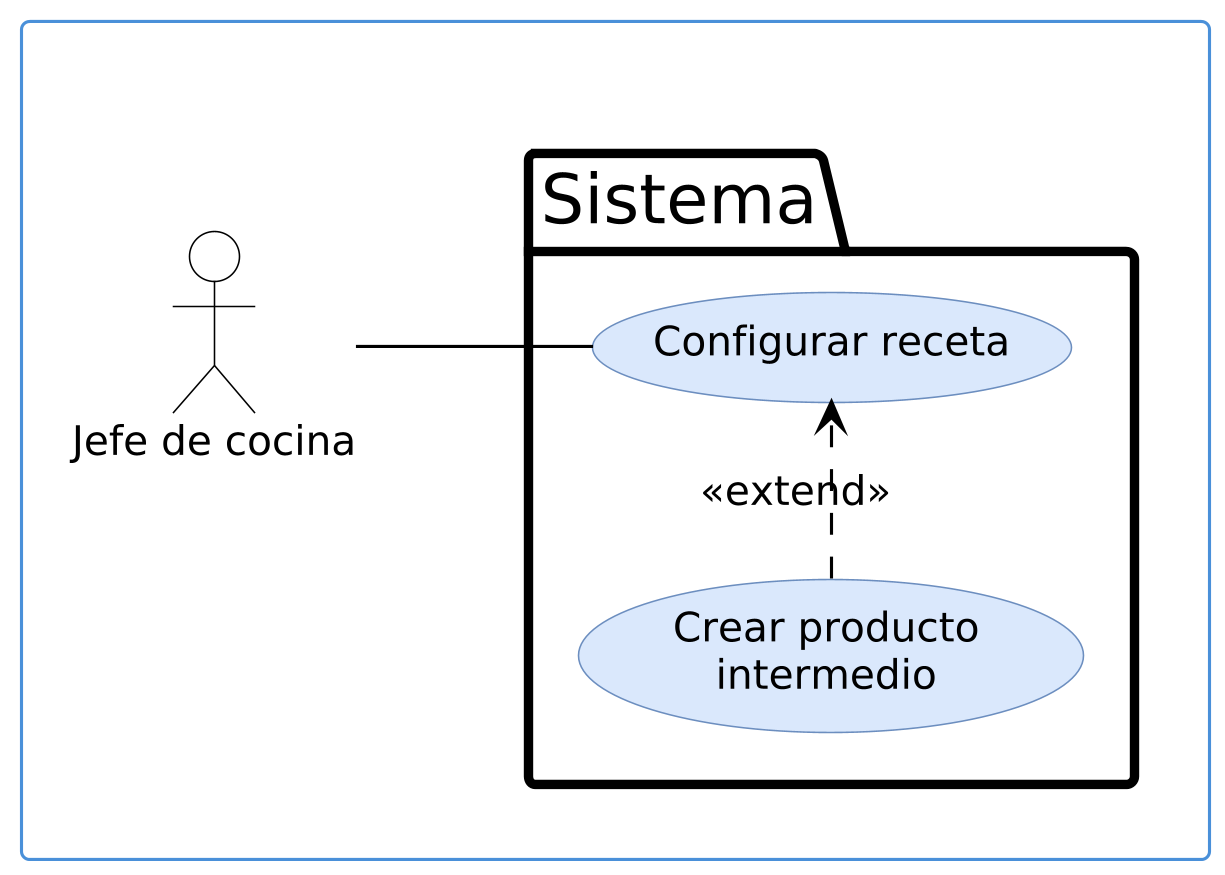

The diagram above was rendered by PlantUML. Its source (embedded in the PNG):
@startuml cu-07-diagrama-v1
' Formato Vialia: actor de palitos, límite del sistema con pestaña "Sistema",
' casos de uso en elipses celestes sin número, «include»/«extend» punteados.
left to right direction
skinparam dpi 300
skinparam defaultFontName DejaVu Sans
skinparam defaultFontSize 13
skinparam shadowing false
skinparam actorStyle default
skinparam packageStyle folder
skinparam nodesep 40
skinparam ranksep 70
skinparam actor {
  BorderColor #000000
  BackgroundColor #FFFFFF
}
skinparam usecase {
  BackgroundColor #DAE8FC
  BorderColor #6C8EBF
  ArrowColor #000000
}
skinparam package {
  BorderColor #000000
  BorderThickness 3
  FontSize 22
  FontStyle plain
  BackgroundColor #FFFFFF
}
skinparam rectangle {
  BorderColor #4A90D9
  BorderThickness 1
}
rectangle " " as MARCO {
  actor "Jefe de cocina" as A1
  package "Sistema" {
    usecase "Configurar receta" as P
    usecase "Crear producto\nintermedio" as E1
  }
  A1 -- P
  E1 .> P : <<extend>>
}
@enduml